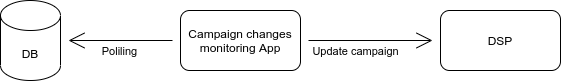

The diagram above was exported from draw.io. Its source (the exported page's mxGraphModel, read from the mxfile embedded in the PNG):
<mxGraphModel dx="1357" dy="716" grid="1" gridSize="10" guides="1" tooltips="1" connect="1" arrows="1" fold="1" page="1" pageScale="1" pageWidth="827" pageHeight="1169" math="0" shadow="0">
  <root>
    <mxCell id="0" />
    <mxCell id="1" parent="0" />
    <mxCell id="z3n5yVxyoBk1LVMI2V76-1" value="DB" style="shape=cylinder3;whiteSpace=wrap;html=1;boundedLbl=1;backgroundOutline=1;size=15;hachureGap=4;pointerEvents=0;" vertex="1" parent="1">
      <mxGeometry x="110" y="180" width="60" height="80" as="geometry" />
    </mxCell>
    <mxCell id="z3n5yVxyoBk1LVMI2V76-4" value="" style="edgeStyle=none;curved=1;rounded=0;orthogonalLoop=1;jettySize=auto;html=1;endArrow=open;startSize=14;endSize=14;sourcePerimeterSpacing=8;targetPerimeterSpacing=8;" edge="1" parent="1" source="z3n5yVxyoBk1LVMI2V76-2" target="z3n5yVxyoBk1LVMI2V76-1">
      <mxGeometry relative="1" as="geometry" />
    </mxCell>
    <mxCell id="z3n5yVxyoBk1LVMI2V76-5" value="Poliling" style="edgeLabel;html=1;align=center;verticalAlign=middle;resizable=0;points=[];" vertex="1" connectable="0" parent="z3n5yVxyoBk1LVMI2V76-4">
      <mxGeometry x="0.2381" y="1" relative="1" as="geometry">
        <mxPoint x="10" y="9" as="offset" />
      </mxGeometry>
    </mxCell>
    <mxCell id="z3n5yVxyoBk1LVMI2V76-6" value="" style="edgeStyle=none;curved=1;rounded=0;orthogonalLoop=1;jettySize=auto;html=1;endArrow=open;startSize=14;endSize=14;sourcePerimeterSpacing=8;targetPerimeterSpacing=8;" edge="1" parent="1" source="z3n5yVxyoBk1LVMI2V76-2" target="z3n5yVxyoBk1LVMI2V76-3">
      <mxGeometry relative="1" as="geometry" />
    </mxCell>
    <mxCell id="z3n5yVxyoBk1LVMI2V76-7" value="Update campaign" style="edgeLabel;html=1;align=center;verticalAlign=middle;resizable=0;points=[];" vertex="1" connectable="0" parent="z3n5yVxyoBk1LVMI2V76-6">
      <mxGeometry x="-0.4595" relative="1" as="geometry">
        <mxPoint x="12" y="10" as="offset" />
      </mxGeometry>
    </mxCell>
    <mxCell id="z3n5yVxyoBk1LVMI2V76-2" value="Campaign changes monitoring App" style="rounded=1;whiteSpace=wrap;html=1;hachureGap=4;pointerEvents=0;" vertex="1" parent="1">
      <mxGeometry x="290" y="190" width="120" height="60" as="geometry" />
    </mxCell>
    <mxCell id="z3n5yVxyoBk1LVMI2V76-3" value="DSP" style="rounded=1;whiteSpace=wrap;html=1;hachureGap=4;pointerEvents=0;" vertex="1" parent="1">
      <mxGeometry x="550" y="190" width="120" height="60" as="geometry" />
    </mxCell>
  </root>
</mxGraphModel>